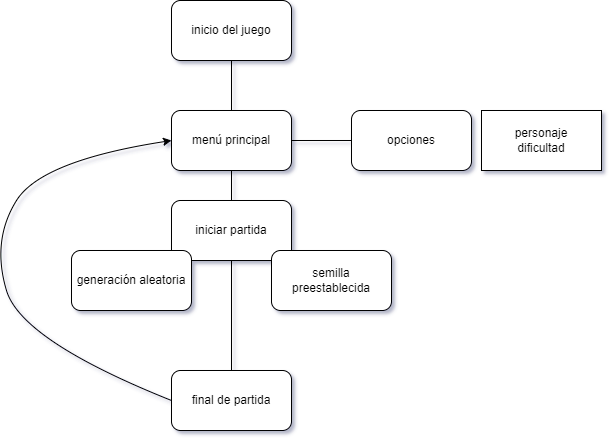

The diagram above was exported from draw.io. Its source (the exported page's mxGraphModel, read from the mxfile embedded in the PNG):
<mxGraphModel dx="1038" dy="547" grid="1" gridSize="10" guides="1" tooltips="1" connect="1" arrows="1" fold="1" page="1" pageScale="1" pageWidth="827" pageHeight="1169" math="0" shadow="0">
  <root>
    <mxCell id="0" />
    <mxCell id="1" parent="0" />
    <mxCell id="xOuSLSYCIa07fwIGCGOt-1" value="inicio del juego" style="rounded=1;whiteSpace=wrap;html=1;" vertex="1" parent="1">
      <mxGeometry x="360" y="20" width="120" height="60" as="geometry" />
    </mxCell>
    <mxCell id="xOuSLSYCIa07fwIGCGOt-2" value="" style="endArrow=none;html=1;rounded=0;entryX=0.5;entryY=1;entryDx=0;entryDy=0;exitX=0.5;exitY=0;exitDx=0;exitDy=0;" edge="1" parent="1" source="xOuSLSYCIa07fwIGCGOt-3" target="xOuSLSYCIa07fwIGCGOt-1">
      <mxGeometry width="50" height="50" relative="1" as="geometry">
        <mxPoint x="414" y="130" as="sourcePoint" />
        <mxPoint x="440" y="260" as="targetPoint" />
      </mxGeometry>
    </mxCell>
    <mxCell id="xOuSLSYCIa07fwIGCGOt-3" value="menú principal" style="rounded=1;whiteSpace=wrap;html=1;" vertex="1" parent="1">
      <mxGeometry x="360" y="130" width="120" height="60" as="geometry" />
    </mxCell>
    <mxCell id="xOuSLSYCIa07fwIGCGOt-4" value="" style="endArrow=none;html=1;rounded=0;entryX=1;entryY=0.5;entryDx=0;entryDy=0;" edge="1" parent="1" target="xOuSLSYCIa07fwIGCGOt-3">
      <mxGeometry width="50" height="50" relative="1" as="geometry">
        <mxPoint x="540" y="160" as="sourcePoint" />
        <mxPoint x="440" y="260" as="targetPoint" />
      </mxGeometry>
    </mxCell>
    <mxCell id="xOuSLSYCIa07fwIGCGOt-5" value="opciones" style="rounded=1;whiteSpace=wrap;html=1;" vertex="1" parent="1">
      <mxGeometry x="540" y="130" width="120" height="60" as="geometry" />
    </mxCell>
    <mxCell id="xOuSLSYCIa07fwIGCGOt-6" value="personaje&lt;br&gt;dificultad" style="rounded=0;whiteSpace=wrap;html=1;" vertex="1" parent="1">
      <mxGeometry x="670" y="130" width="120" height="60" as="geometry" />
    </mxCell>
    <mxCell id="xOuSLSYCIa07fwIGCGOt-7" value="iniciar partida" style="rounded=1;whiteSpace=wrap;html=1;" vertex="1" parent="1">
      <mxGeometry x="360" y="220" width="120" height="60" as="geometry" />
    </mxCell>
    <mxCell id="xOuSLSYCIa07fwIGCGOt-8" value="" style="endArrow=none;html=1;rounded=0;entryX=0.5;entryY=1;entryDx=0;entryDy=0;exitX=0.5;exitY=0;exitDx=0;exitDy=0;" edge="1" parent="1" source="xOuSLSYCIa07fwIGCGOt-7" target="xOuSLSYCIa07fwIGCGOt-3">
      <mxGeometry width="50" height="50" relative="1" as="geometry">
        <mxPoint x="250" y="300" as="sourcePoint" />
        <mxPoint x="300" y="250" as="targetPoint" />
      </mxGeometry>
    </mxCell>
    <mxCell id="xOuSLSYCIa07fwIGCGOt-10" value="generación aleatoria" style="rounded=1;whiteSpace=wrap;html=1;" vertex="1" parent="1">
      <mxGeometry x="260" y="270" width="120" height="60" as="geometry" />
    </mxCell>
    <mxCell id="xOuSLSYCIa07fwIGCGOt-11" value="semilla preestablecida" style="rounded=1;whiteSpace=wrap;html=1;" vertex="1" parent="1">
      <mxGeometry x="460" y="270" width="120" height="60" as="geometry" />
    </mxCell>
    <mxCell id="xOuSLSYCIa07fwIGCGOt-12" value="final de partida" style="rounded=1;whiteSpace=wrap;html=1;" vertex="1" parent="1">
      <mxGeometry x="360" y="390" width="120" height="60" as="geometry" />
    </mxCell>
    <mxCell id="xOuSLSYCIa07fwIGCGOt-13" value="" style="endArrow=none;html=1;rounded=0;entryX=0.5;entryY=1;entryDx=0;entryDy=0;" edge="1" parent="1" source="xOuSLSYCIa07fwIGCGOt-12" target="xOuSLSYCIa07fwIGCGOt-7">
      <mxGeometry width="50" height="50" relative="1" as="geometry">
        <mxPoint x="250" y="390" as="sourcePoint" />
        <mxPoint x="300" y="340" as="targetPoint" />
      </mxGeometry>
    </mxCell>
    <mxCell id="xOuSLSYCIa07fwIGCGOt-15" value="" style="curved=1;endArrow=classic;html=1;rounded=0;exitX=0;exitY=0.5;exitDx=0;exitDy=0;entryX=0;entryY=0.5;entryDx=0;entryDy=0;" edge="1" parent="1" source="xOuSLSYCIa07fwIGCGOt-12" target="xOuSLSYCIa07fwIGCGOt-3">
      <mxGeometry width="50" height="50" relative="1" as="geometry">
        <mxPoint x="250" y="290" as="sourcePoint" />
        <mxPoint x="300" y="240" as="targetPoint" />
        <Array as="points">
          <mxPoint x="210" y="360" />
          <mxPoint x="180" y="260" />
          <mxPoint x="230" y="180" />
        </Array>
      </mxGeometry>
    </mxCell>
  </root>
</mxGraphModel>